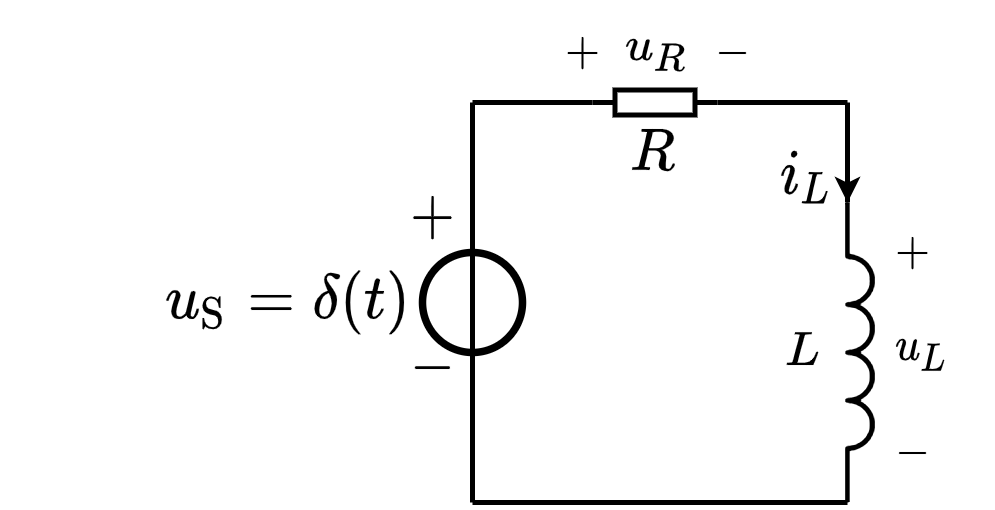

The diagram above was exported from draw.io. Its source (the exported page's mxGraphModel, read from the mxfile embedded in the PNG):
<mxGraphModel dx="1182" dy="685" grid="1" gridSize="5" guides="1" tooltips="1" connect="1" arrows="1" fold="1" page="1" pageScale="1" pageWidth="827" pageHeight="1169" math="1" shadow="0">
  <root>
    <mxCell id="0" />
    <mxCell id="1" parent="0" />
    <mxCell id="8Bmr7UU7ZexVVD80fku--52" value="$$i_L$$" style="text;html=1;resizable=1;autosize=1;align=center;verticalAlign=middle;points=[];fillColor=none;strokeColor=none;rounded=0;fontSize=10;movable=1;rotatable=1;deletable=1;editable=1;connectable=0;" parent="1" vertex="1">
      <mxGeometry x="233" y="275" width="17" height="20" as="geometry" />
    </mxCell>
    <mxCell id="8Bmr7UU7ZexVVD80fku--46" value="" style="pointerEvents=1;verticalLabelPosition=bottom;shadow=0;dashed=0;align=center;html=1;verticalAlign=top;shape=mxgraph.electrical.inductors.inductor_3;direction=south;deletable=1;fixDash=0;snapToPoint=0;comic=0;sketch=0;strokeWidth=1;" parent="1" vertex="1">
      <mxGeometry x="250" y="290" width="5" height="60" as="geometry" />
    </mxCell>
    <mxCell id="jx14LvxWViafD4RgYP5I-6" value="$$L$$" style="text;html=1;align=center;verticalAlign=middle;resizable=1;points=[];autosize=1;strokeColor=none;fillColor=none;fontSize=8;movable=1;rotatable=1;deletable=1;editable=1;connectable=1;" parent="1" vertex="1">
      <mxGeometry x="235" y="312.5" width="11" height="15" as="geometry" />
    </mxCell>
    <mxCell id="8Bmr7UU7ZexVVD80fku--3" value="$$R$$" style="text;html=1;resizable=1;autosize=1;align=center;verticalAlign=middle;points=[];fillColor=none;strokeColor=none;rounded=0;fontSize=10;movable=1;rotatable=1;deletable=1;editable=1;connectable=1;" parent="1" vertex="1">
      <mxGeometry x="203" y="270" width="15" height="20" as="geometry" />
    </mxCell>
    <mxCell id="8Bmr7UU7ZexVVD80fku--4" value="" style="endArrow=none;html=1;rounded=0;fontSize=10;startSize=4;endSize=4;entryX=1;entryY=0.5;entryDx=0;entryDy=0;entryPerimeter=0;" parent="1" target="8Bmr7UU7ZexVVD80fku--5" edge="1">
      <mxGeometry width="50" height="50" relative="1" as="geometry">
        <mxPoint x="175" y="270" as="sourcePoint" />
        <mxPoint x="449.5" y="190.5" as="targetPoint" />
      </mxGeometry>
    </mxCell>
    <mxCell id="8Bmr7UU7ZexVVD80fku--5" value="" style="pointerEvents=1;verticalLabelPosition=bottom;shadow=0;dashed=0;align=center;html=1;verticalAlign=top;shape=mxgraph.electrical.resistors.resistor_1;fontSize=10;direction=west;" parent="1" vertex="1">
      <mxGeometry x="199" y="267.5" width="25" height="5" as="geometry" />
    </mxCell>
    <mxCell id="8Bmr7UU7ZexVVD80fku--6" value="" style="endArrow=none;html=1;rounded=0;fontSize=10;startSize=4;endSize=4;exitX=0;exitY=0.5;exitDx=0;exitDy=0;exitPerimeter=0;" parent="1" source="8Bmr7UU7ZexVVD80fku--5" edge="1">
      <mxGeometry width="50" height="50" relative="1" as="geometry">
        <mxPoint x="397" y="175.5" as="sourcePoint" />
        <mxPoint x="250" y="270" as="targetPoint" />
      </mxGeometry>
    </mxCell>
    <mxCell id="8Bmr7UU7ZexVVD80fku--12" value="" style="endArrow=none;html=1;rounded=0;fontSize=10;startSize=4;endSize=4;endFill=0;entryX=1;entryY=1;entryDx=0;entryDy=0;entryPerimeter=0;" parent="1" target="8Bmr7UU7ZexVVD80fku--46" edge="1">
      <mxGeometry width="50" height="50" relative="1" as="geometry">
        <mxPoint x="175" y="350" as="sourcePoint" />
        <mxPoint x="295" y="350" as="targetPoint" />
      </mxGeometry>
    </mxCell>
    <mxCell id="8Bmr7UU7ZexVVD80fku--49" value="" style="endArrow=none;html=1;rounded=0;fontSize=8;startSize=3;endSize=1;strokeWidth=1;" parent="1" edge="1">
      <mxGeometry width="50" height="50" relative="1" as="geometry">
        <mxPoint x="250" y="290" as="sourcePoint" />
        <mxPoint x="250" y="270" as="targetPoint" />
      </mxGeometry>
    </mxCell>
    <mxCell id="8Bmr7UU7ZexVVD80fku--51" value="" style="endArrow=classic;html=1;rounded=0;fontSize=10;endSize=2;" parent="1" edge="1">
      <mxGeometry width="50" height="50" relative="1" as="geometry">
        <mxPoint x="250" y="280" as="sourcePoint" />
        <mxPoint x="250" y="290" as="targetPoint" />
      </mxGeometry>
    </mxCell>
    <mxCell id="zvIAaxhqo9_3CnLD2hQQ-7" value="$$u_R$$" style="text;html=1;align=center;verticalAlign=middle;resizable=1;points=[];autosize=1;strokeColor=none;fillColor=none;fontSize=8;movable=1;rotatable=1;deletable=1;editable=1;connectable=1;" parent="1" vertex="1">
      <mxGeometry x="203" y="250" width="17" height="20" as="geometry" />
    </mxCell>
    <mxCell id="zvIAaxhqo9_3CnLD2hQQ-8" value="$$-$$" style="text;resizable=1;autosize=1;align=center;verticalAlign=middle;points=[];fillColor=none;strokeColor=none;rounded=0;html=1;imageAspect=1;noLabel=0;recursiveResize=1;expand=1;editable=1;movable=1;rotatable=1;deletable=1;connectable=0;comic=0;fontSize=8;" parent="1" vertex="1">
      <mxGeometry x="219" y="255" width="15" height="10" as="geometry" />
    </mxCell>
    <mxCell id="zvIAaxhqo9_3CnLD2hQQ-9" value="$$+$$" style="text;html=1;resizable=1;autosize=1;align=center;verticalAlign=middle;points=[];fillColor=none;strokeColor=none;rounded=0;movable=1;rotatable=1;deletable=1;editable=1;connectable=0;fontSize=8;" parent="1" vertex="1">
      <mxGeometry x="189" y="255" width="15" height="10" as="geometry" />
    </mxCell>
    <mxCell id="zvIAaxhqo9_3CnLD2hQQ-10" value="$$-$$" style="text;resizable=1;autosize=1;align=center;verticalAlign=middle;points=[];fillColor=none;strokeColor=none;rounded=0;html=1;imageAspect=1;noLabel=0;recursiveResize=1;expand=1;editable=1;movable=1;rotatable=1;deletable=1;connectable=0;comic=0;fontSize=10;" parent="1" vertex="1">
      <mxGeometry x="158.99999999999997" y="312.5" width="15" height="20" as="geometry" />
    </mxCell>
    <mxCell id="zvIAaxhqo9_3CnLD2hQQ-11" value="$$+$$" style="text;html=1;resizable=1;autosize=1;align=center;verticalAlign=middle;points=[];fillColor=none;strokeColor=none;rounded=0;movable=1;rotatable=1;deletable=1;editable=1;connectable=0;fontSize=10;" parent="1" vertex="1">
      <mxGeometry x="158.99999999999997" y="283" width="15" height="20" as="geometry" />
    </mxCell>
    <mxCell id="zvIAaxhqo9_3CnLD2hQQ-12" value="" style="ellipse;whiteSpace=wrap;html=1;aspect=fixed;labelBorderColor=none;fontSize=10;strokeColor=default;strokeWidth=1.5;fillColor=none;" parent="1" vertex="1">
      <mxGeometry x="165" y="300" width="20" height="20" as="geometry" />
    </mxCell>
    <mxCell id="zvIAaxhqo9_3CnLD2hQQ-13" value="" style="endArrow=none;html=1;rounded=0;fontSize=10;startSize=4;endSize=4;" parent="1" edge="1">
      <mxGeometry width="50" height="50" relative="1" as="geometry">
        <mxPoint x="175" y="350" as="sourcePoint" />
        <mxPoint x="175" y="270" as="targetPoint" />
      </mxGeometry>
    </mxCell>
    <mxCell id="zvIAaxhqo9_3CnLD2hQQ-14" value="\(u_\mathrm{S}=\delta(t)\)" style="text;html=1;resizable=1;autosize=1;align=center;verticalAlign=middle;points=[];fillColor=none;strokeColor=none;rounded=0;comic=0;movable=1;rotatable=1;deletable=1;editable=1;connectable=0;fontSize=10;" parent="1" vertex="1">
      <mxGeometry x="110" y="300" width="55" height="20" as="geometry" />
    </mxCell>
    <mxCell id="zvIAaxhqo9_3CnLD2hQQ-15" value="$$+$$" style="text;html=1;resizable=1;autosize=1;align=center;verticalAlign=middle;points=[];fillColor=none;strokeColor=none;rounded=0;movable=1;rotatable=1;deletable=1;editable=1;connectable=0;fontSize=8;" parent="1" vertex="1">
      <mxGeometry x="255" y="295" width="15" height="10" as="geometry" />
    </mxCell>
    <mxCell id="zvIAaxhqo9_3CnLD2hQQ-16" value="$$-$$" style="text;resizable=1;autosize=1;align=center;verticalAlign=middle;points=[];fillColor=none;strokeColor=none;rounded=0;html=1;imageAspect=1;noLabel=0;recursiveResize=1;expand=1;editable=1;movable=1;rotatable=1;deletable=1;connectable=0;comic=0;fontSize=8;" parent="1" vertex="1">
      <mxGeometry x="255" y="335" width="15" height="10" as="geometry" />
    </mxCell>
    <mxCell id="zvIAaxhqo9_3CnLD2hQQ-17" value="$$u_L$$" style="text;html=1;align=center;verticalAlign=middle;resizable=1;points=[];autosize=1;strokeColor=none;fillColor=none;fontSize=8;movable=1;rotatable=1;deletable=1;editable=1;connectable=1;" parent="1" vertex="1">
      <mxGeometry x="255" y="310" width="19" height="20" as="geometry" />
    </mxCell>
  </root>
</mxGraphModel>